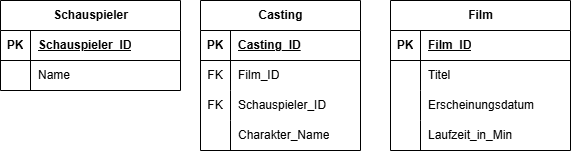

The diagram above was exported from draw.io. Its source (the exported page's mxGraphModel, read from the mxfile embedded in the PNG):
<mxGraphModel dx="777" dy="602" grid="1" gridSize="10" guides="1" tooltips="1" connect="1" arrows="1" fold="1" page="1" pageScale="1" pageWidth="850" pageHeight="1100" math="0" shadow="0">
  <root>
    <mxCell id="0" />
    <mxCell id="1" parent="0" />
    <mxCell id="31" value="Schauspieler" style="shape=table;startSize=30;container=1;collapsible=1;childLayout=tableLayout;fixedRows=1;rowLines=0;fontStyle=1;align=center;resizeLast=1;html=1;" parent="1" vertex="1">
      <mxGeometry x="50" y="370" width="180" height="90" as="geometry" />
    </mxCell>
    <mxCell id="32" value="" style="shape=tableRow;horizontal=0;startSize=0;swimlaneHead=0;swimlaneBody=0;fillColor=none;collapsible=0;dropTarget=0;points=[[0,0.5],[1,0.5]];portConstraint=eastwest;top=0;left=0;right=0;bottom=1;" parent="31" vertex="1">
      <mxGeometry y="30" width="180" height="30" as="geometry" />
    </mxCell>
    <mxCell id="33" value="PK" style="shape=partialRectangle;connectable=0;fillColor=none;top=0;left=0;bottom=0;right=0;fontStyle=1;overflow=hidden;whiteSpace=wrap;html=1;" parent="32" vertex="1">
      <mxGeometry width="30" height="30" as="geometry">
        <mxRectangle width="30" height="30" as="alternateBounds" />
      </mxGeometry>
    </mxCell>
    <mxCell id="34" value="Schauspieler_ID" style="shape=partialRectangle;connectable=0;fillColor=none;top=0;left=0;bottom=0;right=0;align=left;spacingLeft=6;fontStyle=5;overflow=hidden;whiteSpace=wrap;html=1;" parent="32" vertex="1">
      <mxGeometry x="30" width="150" height="30" as="geometry">
        <mxRectangle width="150" height="30" as="alternateBounds" />
      </mxGeometry>
    </mxCell>
    <mxCell id="35" value="" style="shape=tableRow;horizontal=0;startSize=0;swimlaneHead=0;swimlaneBody=0;fillColor=none;collapsible=0;dropTarget=0;points=[[0,0.5],[1,0.5]];portConstraint=eastwest;top=0;left=0;right=0;bottom=0;" parent="31" vertex="1">
      <mxGeometry y="60" width="180" height="30" as="geometry" />
    </mxCell>
    <mxCell id="36" value="" style="shape=partialRectangle;connectable=0;fillColor=none;top=0;left=0;bottom=0;right=0;editable=1;overflow=hidden;whiteSpace=wrap;html=1;" parent="35" vertex="1">
      <mxGeometry width="30" height="30" as="geometry">
        <mxRectangle width="30" height="30" as="alternateBounds" />
      </mxGeometry>
    </mxCell>
    <mxCell id="37" value="Name" style="shape=partialRectangle;connectable=0;fillColor=none;top=0;left=0;bottom=0;right=0;align=left;spacingLeft=6;overflow=hidden;whiteSpace=wrap;html=1;" parent="35" vertex="1">
      <mxGeometry x="30" width="150" height="30" as="geometry">
        <mxRectangle width="150" height="30" as="alternateBounds" />
      </mxGeometry>
    </mxCell>
    <mxCell id="44" value="Film" style="shape=table;startSize=30;container=1;collapsible=1;childLayout=tableLayout;fixedRows=1;rowLines=0;fontStyle=1;align=center;resizeLast=1;html=1;" parent="1" vertex="1">
      <mxGeometry x="440" y="370" width="180" height="150" as="geometry" />
    </mxCell>
    <mxCell id="45" value="" style="shape=tableRow;horizontal=0;startSize=0;swimlaneHead=0;swimlaneBody=0;fillColor=none;collapsible=0;dropTarget=0;points=[[0,0.5],[1,0.5]];portConstraint=eastwest;top=0;left=0;right=0;bottom=1;" parent="44" vertex="1">
      <mxGeometry y="30" width="180" height="30" as="geometry" />
    </mxCell>
    <mxCell id="46" value="PK" style="shape=partialRectangle;connectable=0;fillColor=none;top=0;left=0;bottom=0;right=0;fontStyle=1;overflow=hidden;whiteSpace=wrap;html=1;" parent="45" vertex="1">
      <mxGeometry width="30" height="30" as="geometry">
        <mxRectangle width="30" height="30" as="alternateBounds" />
      </mxGeometry>
    </mxCell>
    <mxCell id="47" value="Film_ID" style="shape=partialRectangle;connectable=0;fillColor=none;top=0;left=0;bottom=0;right=0;align=left;spacingLeft=6;fontStyle=5;overflow=hidden;whiteSpace=wrap;html=1;" parent="45" vertex="1">
      <mxGeometry x="30" width="150" height="30" as="geometry">
        <mxRectangle width="150" height="30" as="alternateBounds" />
      </mxGeometry>
    </mxCell>
    <mxCell id="48" value="" style="shape=tableRow;horizontal=0;startSize=0;swimlaneHead=0;swimlaneBody=0;fillColor=none;collapsible=0;dropTarget=0;points=[[0,0.5],[1,0.5]];portConstraint=eastwest;top=0;left=0;right=0;bottom=0;" parent="44" vertex="1">
      <mxGeometry y="60" width="180" height="30" as="geometry" />
    </mxCell>
    <mxCell id="49" value="" style="shape=partialRectangle;connectable=0;fillColor=none;top=0;left=0;bottom=0;right=0;editable=1;overflow=hidden;whiteSpace=wrap;html=1;" parent="48" vertex="1">
      <mxGeometry width="30" height="30" as="geometry">
        <mxRectangle width="30" height="30" as="alternateBounds" />
      </mxGeometry>
    </mxCell>
    <mxCell id="50" value="Titel" style="shape=partialRectangle;connectable=0;fillColor=none;top=0;left=0;bottom=0;right=0;align=left;spacingLeft=6;overflow=hidden;whiteSpace=wrap;html=1;" parent="48" vertex="1">
      <mxGeometry x="30" width="150" height="30" as="geometry">
        <mxRectangle width="150" height="30" as="alternateBounds" />
      </mxGeometry>
    </mxCell>
    <mxCell id="51" value="" style="shape=tableRow;horizontal=0;startSize=0;swimlaneHead=0;swimlaneBody=0;fillColor=none;collapsible=0;dropTarget=0;points=[[0,0.5],[1,0.5]];portConstraint=eastwest;top=0;left=0;right=0;bottom=0;" parent="44" vertex="1">
      <mxGeometry y="90" width="180" height="30" as="geometry" />
    </mxCell>
    <mxCell id="52" value="" style="shape=partialRectangle;connectable=0;fillColor=none;top=0;left=0;bottom=0;right=0;editable=1;overflow=hidden;whiteSpace=wrap;html=1;" parent="51" vertex="1">
      <mxGeometry width="30" height="30" as="geometry">
        <mxRectangle width="30" height="30" as="alternateBounds" />
      </mxGeometry>
    </mxCell>
    <mxCell id="53" value="Erscheinungsdatum" style="shape=partialRectangle;connectable=0;fillColor=none;top=0;left=0;bottom=0;right=0;align=left;spacingLeft=6;overflow=hidden;whiteSpace=wrap;html=1;" parent="51" vertex="1">
      <mxGeometry x="30" width="150" height="30" as="geometry">
        <mxRectangle width="150" height="30" as="alternateBounds" />
      </mxGeometry>
    </mxCell>
    <mxCell id="54" value="" style="shape=tableRow;horizontal=0;startSize=0;swimlaneHead=0;swimlaneBody=0;fillColor=none;collapsible=0;dropTarget=0;points=[[0,0.5],[1,0.5]];portConstraint=eastwest;top=0;left=0;right=0;bottom=0;" parent="44" vertex="1">
      <mxGeometry y="120" width="180" height="30" as="geometry" />
    </mxCell>
    <mxCell id="55" value="" style="shape=partialRectangle;connectable=0;fillColor=none;top=0;left=0;bottom=0;right=0;editable=1;overflow=hidden;whiteSpace=wrap;html=1;" parent="54" vertex="1">
      <mxGeometry width="30" height="30" as="geometry">
        <mxRectangle width="30" height="30" as="alternateBounds" />
      </mxGeometry>
    </mxCell>
    <mxCell id="56" value="Laufzeit_in_Min" style="shape=partialRectangle;connectable=0;fillColor=none;top=0;left=0;bottom=0;right=0;align=left;spacingLeft=6;overflow=hidden;whiteSpace=wrap;html=1;" parent="54" vertex="1">
      <mxGeometry x="30" width="150" height="30" as="geometry">
        <mxRectangle width="150" height="30" as="alternateBounds" />
      </mxGeometry>
    </mxCell>
    <mxCell id="57" value="Casting" style="shape=table;startSize=30;container=1;collapsible=1;childLayout=tableLayout;fixedRows=1;rowLines=0;fontStyle=1;align=center;resizeLast=1;html=1;" parent="1" vertex="1">
      <mxGeometry x="250" y="370" width="160" height="150" as="geometry" />
    </mxCell>
    <mxCell id="58" value="" style="shape=tableRow;horizontal=0;startSize=0;swimlaneHead=0;swimlaneBody=0;fillColor=none;collapsible=0;dropTarget=0;points=[[0,0.5],[1,0.5]];portConstraint=eastwest;top=0;left=0;right=0;bottom=1;" parent="57" vertex="1">
      <mxGeometry y="30" width="160" height="30" as="geometry" />
    </mxCell>
    <mxCell id="59" value="PK" style="shape=partialRectangle;connectable=0;fillColor=none;top=0;left=0;bottom=0;right=0;fontStyle=1;overflow=hidden;whiteSpace=wrap;html=1;" parent="58" vertex="1">
      <mxGeometry width="30" height="30" as="geometry">
        <mxRectangle width="30" height="30" as="alternateBounds" />
      </mxGeometry>
    </mxCell>
    <mxCell id="60" value="Casting_ID" style="shape=partialRectangle;connectable=0;fillColor=none;top=0;left=0;bottom=0;right=0;align=left;spacingLeft=6;fontStyle=5;overflow=hidden;whiteSpace=wrap;html=1;" parent="58" vertex="1">
      <mxGeometry x="30" width="130" height="30" as="geometry">
        <mxRectangle width="130" height="30" as="alternateBounds" />
      </mxGeometry>
    </mxCell>
    <mxCell id="61" value="" style="shape=tableRow;horizontal=0;startSize=0;swimlaneHead=0;swimlaneBody=0;fillColor=none;collapsible=0;dropTarget=0;points=[[0,0.5],[1,0.5]];portConstraint=eastwest;top=0;left=0;right=0;bottom=0;" parent="57" vertex="1">
      <mxGeometry y="60" width="160" height="30" as="geometry" />
    </mxCell>
    <mxCell id="62" value="FK" style="shape=partialRectangle;connectable=0;fillColor=none;top=0;left=0;bottom=0;right=0;editable=1;overflow=hidden;whiteSpace=wrap;html=1;" parent="61" vertex="1">
      <mxGeometry width="30" height="30" as="geometry">
        <mxRectangle width="30" height="30" as="alternateBounds" />
      </mxGeometry>
    </mxCell>
    <mxCell id="63" value="Film_ID" style="shape=partialRectangle;connectable=0;fillColor=none;top=0;left=0;bottom=0;right=0;align=left;spacingLeft=6;overflow=hidden;whiteSpace=wrap;html=1;" parent="61" vertex="1">
      <mxGeometry x="30" width="130" height="30" as="geometry">
        <mxRectangle width="130" height="30" as="alternateBounds" />
      </mxGeometry>
    </mxCell>
    <mxCell id="64" value="" style="shape=tableRow;horizontal=0;startSize=0;swimlaneHead=0;swimlaneBody=0;fillColor=none;collapsible=0;dropTarget=0;points=[[0,0.5],[1,0.5]];portConstraint=eastwest;top=0;left=0;right=0;bottom=0;" parent="57" vertex="1">
      <mxGeometry y="90" width="160" height="30" as="geometry" />
    </mxCell>
    <mxCell id="65" value="FK" style="shape=partialRectangle;connectable=0;fillColor=none;top=0;left=0;bottom=0;right=0;editable=1;overflow=hidden;whiteSpace=wrap;html=1;" parent="64" vertex="1">
      <mxGeometry width="30" height="30" as="geometry">
        <mxRectangle width="30" height="30" as="alternateBounds" />
      </mxGeometry>
    </mxCell>
    <mxCell id="66" value="Schauspieler_ID" style="shape=partialRectangle;connectable=0;fillColor=none;top=0;left=0;bottom=0;right=0;align=left;spacingLeft=6;overflow=hidden;whiteSpace=wrap;html=1;" parent="64" vertex="1">
      <mxGeometry x="30" width="130" height="30" as="geometry">
        <mxRectangle width="130" height="30" as="alternateBounds" />
      </mxGeometry>
    </mxCell>
    <mxCell id="67" value="" style="shape=tableRow;horizontal=0;startSize=0;swimlaneHead=0;swimlaneBody=0;fillColor=none;collapsible=0;dropTarget=0;points=[[0,0.5],[1,0.5]];portConstraint=eastwest;top=0;left=0;right=0;bottom=0;" parent="57" vertex="1">
      <mxGeometry y="120" width="160" height="30" as="geometry" />
    </mxCell>
    <mxCell id="68" value="" style="shape=partialRectangle;connectable=0;fillColor=none;top=0;left=0;bottom=0;right=0;editable=1;overflow=hidden;whiteSpace=wrap;html=1;" parent="67" vertex="1">
      <mxGeometry width="30" height="30" as="geometry">
        <mxRectangle width="30" height="30" as="alternateBounds" />
      </mxGeometry>
    </mxCell>
    <mxCell id="69" value="Charakter_Name" style="shape=partialRectangle;connectable=0;fillColor=none;top=0;left=0;bottom=0;right=0;align=left;spacingLeft=6;overflow=hidden;whiteSpace=wrap;html=1;" parent="67" vertex="1">
      <mxGeometry x="30" width="130" height="30" as="geometry">
        <mxRectangle width="130" height="30" as="alternateBounds" />
      </mxGeometry>
    </mxCell>
  </root>
</mxGraphModel>